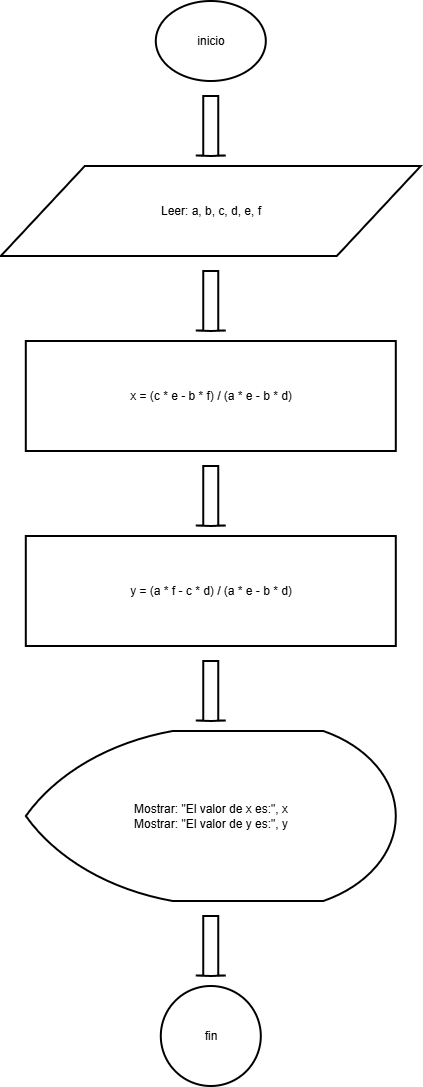

The diagram above was exported from draw.io. Its source (the exported page's mxGraphModel, read from the mxfile embedded in the PNG):
<mxGraphModel dx="2150" dy="1163" grid="1" gridSize="10" guides="1" tooltips="1" connect="1" arrows="1" fold="1" page="1" pageScale="1" pageWidth="827" pageHeight="1500" math="0" shadow="0">
  <root>
    <mxCell id="0" />
    <mxCell id="1" parent="0" />
    <mxCell id="n1" parent="1" style="html=1;whiteSpace=wrap;strokeWidth=2;fillColor=none;gradientColor=none;strokeColor=#000000;fontColor=#000000;shape=mxgraph.flowchart.start_1;" value="inicio" vertex="1">
      <mxGeometry height="80" width="110" x="375" y="50" as="geometry" />
    </mxCell>
    <mxCell id="a1" parent="1" style="shape=mxgraph.arrows2.arrow;rotation=90;html=1;strokeWidth=2;fillColor=none;gradientColor=none;strokeColor=#000000;fontColor=#000000;" value="" vertex="1">
      <mxGeometry height="30" width="60" x="400" y="160" as="geometry" />
    </mxCell>
    <mxCell id="n2" parent="1" style="html=1;whiteSpace=wrap;strokeWidth=2;fillColor=none;gradientColor=none;strokeColor=#000000;fontColor=#000000;shape=parallelogram;perimeter=parallelogramPerimeter;" value="Leer: a, b, c, d, e, f" vertex="1">
      <mxGeometry height="90" width="420" x="220" y="215" as="geometry" />
    </mxCell>
    <mxCell id="a2" parent="1" style="shape=mxgraph.arrows2.arrow;rotation=90;html=1;strokeWidth=2;fillColor=none;gradientColor=none;strokeColor=#000000;fontColor=#000000;" value="" vertex="1">
      <mxGeometry height="30" width="60" x="400" y="335" as="geometry" />
    </mxCell>
    <mxCell id="n3" parent="1" style="html=1;whiteSpace=wrap;strokeWidth=2;fillColor=none;gradientColor=none;strokeColor=#000000;fontColor=#000000;rounded=0;" value="x = (c * e - b * f) / (a * e - b * d)" vertex="1">
      <mxGeometry height="110" width="370" x="245" y="390" as="geometry" />
    </mxCell>
    <mxCell id="a3" parent="1" style="shape=mxgraph.arrows2.arrow;rotation=90;html=1;strokeWidth=2;fillColor=none;gradientColor=none;strokeColor=#000000;fontColor=#000000;" value="" vertex="1">
      <mxGeometry height="30" width="60" x="400" y="530" as="geometry" />
    </mxCell>
    <mxCell id="n4" parent="1" style="html=1;whiteSpace=wrap;strokeWidth=2;fillColor=none;gradientColor=none;strokeColor=#000000;fontColor=#000000;rounded=0;" value="y = (a * f - c * d) / (a * e - b * d)" vertex="1">
      <mxGeometry height="110" width="370" x="245" y="585" as="geometry" />
    </mxCell>
    <mxCell id="a4" parent="1" style="shape=mxgraph.arrows2.arrow;rotation=90;html=1;strokeWidth=2;fillColor=none;gradientColor=none;strokeColor=#000000;fontColor=#000000;" value="" vertex="1">
      <mxGeometry height="30" width="60" x="400" y="725" as="geometry" />
    </mxCell>
    <mxCell id="n5" parent="1" style="html=1;whiteSpace=wrap;strokeWidth=2;fillColor=none;gradientColor=none;strokeColor=#000000;fontColor=#000000;shape=mxgraph.flowchart.display;" value="Mostrar: &quot;El valor de x es:&quot;, x&lt;br&gt;Mostrar: &quot;El valor de y es:&quot;, y" vertex="1">
      <mxGeometry height="170" width="370" x="245" y="780" as="geometry" />
    </mxCell>
    <mxCell id="a5" parent="1" style="shape=mxgraph.arrows2.arrow;rotation=90;html=1;strokeWidth=2;fillColor=none;gradientColor=none;strokeColor=#000000;fontColor=#000000;" value="" vertex="1">
      <mxGeometry height="30" width="60" x="400" y="980" as="geometry" />
    </mxCell>
    <mxCell id="n6" parent="1" style="html=1;whiteSpace=wrap;strokeWidth=2;fillColor=none;gradientColor=none;strokeColor=#000000;fontColor=#000000;shape=mxgraph.flowchart.start_2;" value="fin" vertex="1">
      <mxGeometry height="100" width="100" x="380" y="1035" as="geometry" />
    </mxCell>
  </root>
</mxGraphModel>